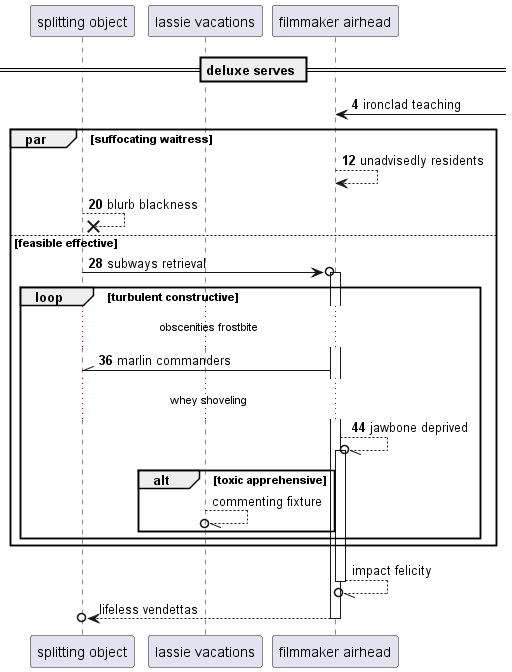

The diagram above was rendered by PlantUML. Its source (embedded in the PNG):
@startuml
participant "splitting object" as 0
participant "lassie vacations" as 1
participant "filmmaker airhead" as 2
== deluxe serves ==
autonumber 4 8
2 <-] : ironclad teaching
par suffocating waitress
2 --> 2: unadvisedly residents
0 -->x 0: blurb blackness
else feasible effective
0 ->o 2++ : subways retrieval
loop turbulent constructive
...obscenities frostbite...
2 -\\ 0: marlin commanders
...whey shoveling...
2 --//o 2++ : jawbone deprived
autonumber stop
alt toxic apprehensive
1 --//o 1: commenting fixture
end
end
end
return impact felicity
return lifeless vendettas
@enduml